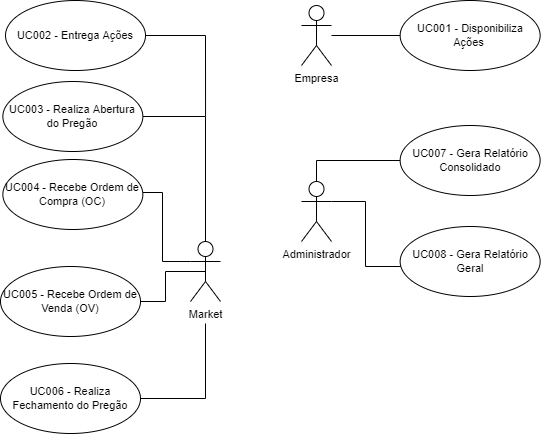

The diagram above was exported from draw.io. Its source (the exported page's mxGraphModel, read from the mxfile embedded in the PNG):
<mxGraphModel dx="1355" dy="802" grid="0" gridSize="10" guides="1" tooltips="1" connect="1" arrows="1" fold="1" page="0" pageScale="1" pageWidth="827" pageHeight="1169" math="0" shadow="0">
  <root>
    <mxCell id="0" />
    <mxCell id="1" parent="0" />
    <mxCell id="f8BwCMQnWa4-UJOHCo1H-14" style="edgeStyle=none;shape=none;curved=1;rounded=0;orthogonalLoop=1;jettySize=auto;html=1;entryX=0;entryY=0.5;entryDx=0;entryDy=0;labelBackgroundColor=default;fontFamily=Helvetica;fontSize=11;fontColor=default;endArrow=none;startSize=14;endSize=14;sourcePerimeterSpacing=8;targetPerimeterSpacing=8;strokeColor=default;" parent="1" target="f8BwCMQnWa4-UJOHCo1H-10" edge="1">
      <mxGeometry relative="1" as="geometry">
        <mxPoint x="487.0000000000001" y="196.00000000000006" as="sourcePoint" />
      </mxGeometry>
    </mxCell>
    <mxCell id="f8BwCMQnWa4-UJOHCo1H-6" value="Empresa" style="shape=umlActor;verticalLabelPosition=bottom;verticalAlign=top;html=1;hachureGap=4;fontFamily=Helvetica;fontSize=11;fontColor=default;" parent="1" vertex="1">
      <mxGeometry x="457" y="166" width="30" height="60" as="geometry" />
    </mxCell>
    <mxCell id="f8BwCMQnWa4-UJOHCo1H-10" value="UC001 - Disponibiliza Ações&amp;nbsp;" style="ellipse;whiteSpace=wrap;html=1;hachureGap=4;fontFamily=Helvetica;fontSize=11;fontColor=default;" parent="1" vertex="1">
      <mxGeometry x="555.64" y="161" width="140" height="70" as="geometry" />
    </mxCell>
    <mxCell id="f8BwCMQnWa4-UJOHCo1H-13" value="Market" style="shape=umlActor;verticalLabelPosition=bottom;verticalAlign=top;html=1;hachureGap=4;fontFamily=Helvetica;fontSize=11;fontColor=default;" parent="1" vertex="1">
      <mxGeometry x="346" y="402" width="30" height="60" as="geometry" />
    </mxCell>
    <mxCell id="xtMCDRnrc8T1yefu1PDL-29" style="edgeStyle=orthogonalEdgeStyle;rounded=0;orthogonalLoop=1;jettySize=auto;html=1;entryX=0.5;entryY=0;entryDx=0;entryDy=0;entryPerimeter=0;endArrow=none;endFill=0;" parent="1" source="xtMCDRnrc8T1yefu1PDL-2" target="f8BwCMQnWa4-UJOHCo1H-13" edge="1">
      <mxGeometry relative="1" as="geometry" />
    </mxCell>
    <mxCell id="xtMCDRnrc8T1yefu1PDL-2" value="UC003&amp;nbsp;- Realiza Abertura do Pregão" style="ellipse;whiteSpace=wrap;html=1;hachureGap=4;fontFamily=Helvetica;fontSize=11;fontColor=default;" parent="1" vertex="1">
      <mxGeometry x="158.36" y="242" width="140" height="70" as="geometry" />
    </mxCell>
    <mxCell id="xtMCDRnrc8T1yefu1PDL-5" style="rounded=0;orthogonalLoop=1;jettySize=auto;html=1;endArrow=none;endFill=0;edgeStyle=orthogonalEdgeStyle;" parent="1" source="xtMCDRnrc8T1yefu1PDL-4" target="f8BwCMQnWa4-UJOHCo1H-13" edge="1">
      <mxGeometry relative="1" as="geometry">
        <Array as="points">
          <mxPoint x="318" y="353" />
          <mxPoint x="318" y="422" />
        </Array>
      </mxGeometry>
    </mxCell>
    <mxCell id="xtMCDRnrc8T1yefu1PDL-4" value="UC004&amp;nbsp;- Recebe Ordem de Compra (OC)" style="ellipse;whiteSpace=wrap;html=1;hachureGap=4;fontFamily=Helvetica;fontSize=11;fontColor=default;" parent="1" vertex="1">
      <mxGeometry x="158.36" y="320" width="140" height="70" as="geometry" />
    </mxCell>
    <mxCell id="xtMCDRnrc8T1yefu1PDL-19" style="edgeStyle=orthogonalEdgeStyle;rounded=0;orthogonalLoop=1;jettySize=auto;html=1;endArrow=none;endFill=0;entryX=0.5;entryY=0.5;entryDx=0;entryDy=0;entryPerimeter=0;" parent="1" source="xtMCDRnrc8T1yefu1PDL-9" target="f8BwCMQnWa4-UJOHCo1H-13" edge="1">
      <mxGeometry relative="1" as="geometry" />
    </mxCell>
    <mxCell id="xtMCDRnrc8T1yefu1PDL-9" value="UC005 - Recebe Ordem de Venda (OV)" style="ellipse;whiteSpace=wrap;html=1;hachureGap=4;fontFamily=Helvetica;fontSize=11;fontColor=default;" parent="1" vertex="1">
      <mxGeometry x="156" y="427" width="140" height="70" as="geometry" />
    </mxCell>
    <mxCell id="xtMCDRnrc8T1yefu1PDL-22" style="edgeStyle=orthogonalEdgeStyle;rounded=0;orthogonalLoop=1;jettySize=auto;html=1;endArrow=none;endFill=0;" parent="1" source="xtMCDRnrc8T1yefu1PDL-13" edge="1">
      <mxGeometry relative="1" as="geometry">
        <mxPoint x="361" y="484" as="targetPoint" />
      </mxGeometry>
    </mxCell>
    <mxCell id="xtMCDRnrc8T1yefu1PDL-13" value="UC006 - Realiza Fechamento do Pregão" style="ellipse;whiteSpace=wrap;html=1;hachureGap=4;fontFamily=Helvetica;fontSize=11;fontColor=default;" parent="1" vertex="1">
      <mxGeometry x="156" y="524" width="140" height="70" as="geometry" />
    </mxCell>
    <mxCell id="xtMCDRnrc8T1yefu1PDL-31" style="edgeStyle=orthogonalEdgeStyle;rounded=0;orthogonalLoop=1;jettySize=auto;html=1;endArrow=none;endFill=0;" parent="1" source="xtMCDRnrc8T1yefu1PDL-16" edge="1">
      <mxGeometry relative="1" as="geometry">
        <mxPoint x="361.0490771812081" y="276.8673447986577" as="targetPoint" />
      </mxGeometry>
    </mxCell>
    <mxCell id="xtMCDRnrc8T1yefu1PDL-16" value="&lt;span style=&quot;&quot;&gt;UC002 - Entrega Ações&lt;/span&gt;" style="ellipse;whiteSpace=wrap;html=1;hachureGap=4;fontFamily=Helvetica;fontSize=11;fontColor=default;" parent="1" vertex="1">
      <mxGeometry x="161" y="161" width="140" height="70" as="geometry" />
    </mxCell>
    <mxCell id="xtMCDRnrc8T1yefu1PDL-24" value="Administrador" style="shape=umlActor;verticalLabelPosition=bottom;verticalAlign=top;html=1;hachureGap=4;fontFamily=Helvetica;fontSize=11;fontColor=default;" parent="1" vertex="1">
      <mxGeometry x="457" y="342" width="30" height="60" as="geometry" />
    </mxCell>
    <mxCell id="xtMCDRnrc8T1yefu1PDL-27" style="edgeStyle=orthogonalEdgeStyle;rounded=0;orthogonalLoop=1;jettySize=auto;html=1;entryX=0.5;entryY=0;entryDx=0;entryDy=0;entryPerimeter=0;endArrow=none;endFill=0;" parent="1" source="xtMCDRnrc8T1yefu1PDL-25" target="xtMCDRnrc8T1yefu1PDL-24" edge="1">
      <mxGeometry relative="1" as="geometry" />
    </mxCell>
    <mxCell id="xtMCDRnrc8T1yefu1PDL-25" value="UC007 - Gera Relatório Consolidado" style="ellipse;whiteSpace=wrap;html=1;hachureGap=4;fontFamily=Helvetica;fontSize=11;fontColor=default;" parent="1" vertex="1">
      <mxGeometry x="555.64" y="286" width="140" height="70" as="geometry" />
    </mxCell>
    <mxCell id="xtMCDRnrc8T1yefu1PDL-28" style="edgeStyle=orthogonalEdgeStyle;rounded=0;orthogonalLoop=1;jettySize=auto;html=1;endArrow=none;endFill=0;" parent="1" source="xtMCDRnrc8T1yefu1PDL-26" target="xtMCDRnrc8T1yefu1PDL-24" edge="1">
      <mxGeometry relative="1" as="geometry">
        <Array as="points">
          <mxPoint x="521" y="427" />
          <mxPoint x="521" y="362" />
        </Array>
      </mxGeometry>
    </mxCell>
    <mxCell id="xtMCDRnrc8T1yefu1PDL-26" value="UC008 - Gera Relatório Geral" style="ellipse;whiteSpace=wrap;html=1;hachureGap=4;fontFamily=Helvetica;fontSize=11;fontColor=default;" parent="1" vertex="1">
      <mxGeometry x="555.64" y="387" width="140" height="70" as="geometry" />
    </mxCell>
  </root>
</mxGraphModel>